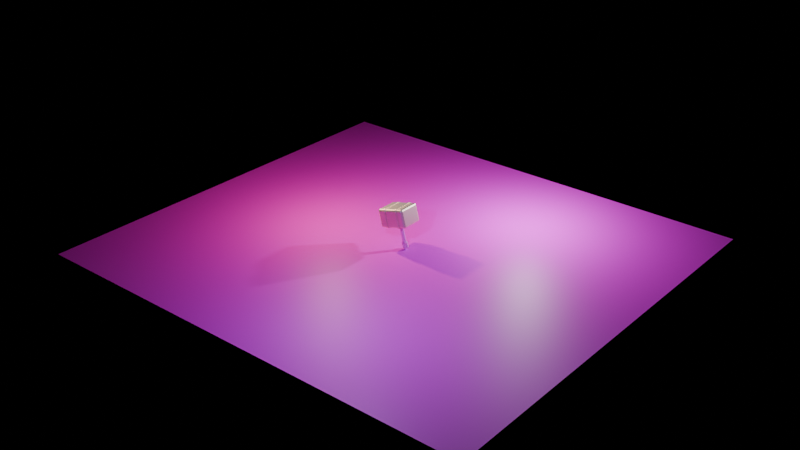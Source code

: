# Source: Hammer.blend  (saved by Blender 4.5.91; exported with 4.5.12 LTS)
import bpy
from mathutils import Matrix  # noqa: F401  (used for matrix-valued properties, if any)

bpy.ops.wm.read_factory_settings(use_empty=True)
scene = bpy.context.scene
scene.name = 'Scene'

# ---- collections
col_collection = bpy.data.collections.new('Collection'); scene.collection.children.link(col_collection)

# ---- images (referenced by path relative to the original .blend; pixels are not part of the script)
import os
ASSET_DIR = os.environ.get("B2B_ASSET_DIR", "")  # directory of the original .blend (textures are referenced by path, not embedded)
HERE = os.path.dirname(os.path.abspath(__file__))  # packed textures are extracted next to this script under _unpacked/

def load_image(name, relpath, width, height, colorspace="sRGB"):
    """Load a texture the original file referenced (path relative to the .blend, or extracted next to this script)."""
    p = next((c for c in (os.path.join(HERE, relpath), os.path.join(ASSET_DIR, relpath)) if relpath and os.path.exists(c)), "")
    if p:
        img = bpy.data.images.load(p, check_existing=True)
        img.name = name
    else:  # same state as the original file: an image datablock whose file is absent (Cycles renders it pink)
        img = bpy.data.images.new(name, width, height)
        img.source = "FILE"
        img.filepath = "//" + (relpath or name)
    img.colorspace_settings.name = colorspace
    return img
img_coarse_loose_fabric_ao_png = load_image('coarse-loose-fabric_ao.png', 'coarse-loose-fabric_ao.png', 1024, 1024, 'sRGB')

# ---- materials (node trees are filled in below, after node groups)
mat_hammer = bpy.data.materials.new('hammer')
mat_hammer.alpha_threshold = 0.0
mat_hammer.roughness = 0.5
mat_hammer.line_color = (0.0, 0.0, 0.0, 1.0)
mat_handle = bpy.data.materials.new('handle')
mat_material = bpy.data.materials.new('Material')

# ---- material node trees
mat_hammer.use_nodes = True; mat_hammer.node_tree.nodes.clear()
_N = mat_hammer.node_tree.nodes; _L = mat_hammer.node_tree.links
n0 = _N.new('ShaderNodeOutputMaterial'); n0.name = 'Material Output'; n0.location = (418, -104)
n1 = _N.new('ShaderNodeBsdfPrincipled'); n1.name = 'Principled BSDF'; n1.location = (-29, -60)
n1.subsurface_method = 'BURLEY'
n1.inputs[1].default_value = 0.6317
n1.inputs[2].default_value = 0.4864
n1.inputs[3].default_value = 11.6
n1.inputs[7].default_value = 0.4591
n1.inputs[9].default_value = (75.0, 0.2, 0.1)
n1.inputs[13].default_value = 0.4444
n1.inputs[14].default_value = (1.0, 0.5319, 0.111, 1.0)
n1.inputs[20].default_value = 0.08
n1.inputs[24].default_value = 0.3227
n1.inputs[25].default_value = 0.3545
n2 = _N.new('ShaderNodeTexImage'); n2.name = 'Image Texture'; n2.location = (-402, -148)
n2.projection = 'BOX'
n2.projection_blend = 0.2273
_L.new(n1.outputs[0], n0.inputs[0])
n0.is_active_output = True
mat_handle.use_nodes = True; mat_handle.node_tree.nodes.clear()
_N = mat_handle.node_tree.nodes; _L = mat_handle.node_tree.links
n0 = _N.new('ShaderNodeOutputMaterial'); n0.name = 'Material Output'; n0.location = (510, 127)
n1 = _N.new('ShaderNodeBsdfPrincipled'); n1.name = 'Principled BSDF'; n1.location = (191, 102)
n1.inputs[3].default_value = 4.7
n1.inputs[22].default_value = (0.8667, 0.03882, 0.007221, 0.7944)
n2 = _N.new('ShaderNodeTexImage'); n2.name = 'Image Texture'; n2.location = (-260, 97)
_L.new(n1.outputs[0], n0.inputs[0])
_L.new(n2.outputs[0], n1.inputs[0])
n0.is_active_output = True
mat_material.use_nodes = True; mat_material.node_tree.nodes.clear()
_N = mat_material.node_tree.nodes; _L = mat_material.node_tree.links
n0 = _N.new('ShaderNodeBsdfPrincipled'); n0.name = 'Principled BSDF'; n0.location = (-200, 100)
n1 = _N.new('ShaderNodeOutputMaterial'); n1.name = 'Material Output'; n1.location = (200, 100)
n2 = _N.new('ShaderNodeTexImage'); n2.name = 'Image Texture'; n2.location = (-490, 80)
n2.image = img_coarse_loose_fabric_ao_png
_L.new(n0.outputs[0], n1.inputs[0])
_L.new(n2.outputs[0], n0.inputs[0])
n1.is_active_output = True

# ---- world
world_world = bpy.data.worlds.new('World'); scene.world = world_world
world_world.use_nodes = True; world_world.node_tree.nodes.clear()
_N = world_world.node_tree.nodes; _L = world_world.node_tree.links
n0 = _N.new('ShaderNodeOutputWorld'); n0.name = 'World Output'; n0.location = (200, 100)
n1 = _N.new('ShaderNodeBackground'); n1.name = 'Background'; n1.location = (-200, 100)
n1.inputs[0].default_value = (0.0, 0.0, 0.0, 1.0)
_L.new(n1.outputs[0], n0.inputs[0])
n0.is_active_output = True
world_world.color = (0.05088, 0.05088, 0.05088)
world_world.sun_shadow_jitter_overblur = 0.0

# ---- lights
light_light = bpy.data.lights.new('Light', 'POINT')
light_light.energy = 1000.0
light_light.shadow_soft_size = 0.1
light_light_001 = bpy.data.lights.new('Light.001', 'POINT')
light_light_001.color = (0.4409, 0.3142, 0.7389)
light_light_001.energy = 1000.0
light_light_001.shadow_soft_size = 0.1
light_light_002 = bpy.data.lights.new('Light.002', 'POINT')
light_light_002.color = (0.6845, 0.4888, 0.2814)
light_light_002.energy = 1000.0
light_light_002.shadow_soft_size = 0.1

# ---- meshes
me_cube = bpy.data.meshes.new('Cube')
me_cube.from_pydata([(-0.5366, 0.3355, 0.2673), (-0.4769, 0.3355, 0.3352), (-0.4769, 0.413, 0.2673), (-0.5191, 0.3355, 0.3153), (-0.5114, 0.3803, 0.3065), (-0.4769, 0.3903, 0.3153), (-0.5191, 0.3903, 0.2673), (-0.4769, 0.3355, -0.3352), (-0.5366, 0.3355, -0.2673), (-0.4769, 0.413, -0.2673), (-0.5191, 0.3355, -0.3153), (-0.5114, 0.3803, -0.3065), (-0.5191, 0.3903, -0.2673), (-0.4769, 0.3903, -0.3153), (0.4769, 0.413, 0.2673), (0.4769, 0.3355, 0.3352), (0.5366, 0.3355, 0.2673), (0.4769, 0.3903, 0.3153), (0.5114, 0.3803, 0.3065), (0.5191, 0.3355, 0.3153), (0.5191, 0.3903, 0.2673), (0.4769, 0.413, -0.2673), (0.5366, 0.3355, -0.2673), (0.4769, 0.3355, -0.3352), (0.5191, 0.3903, -0.2673), (0.5114, 0.3803, -0.3065), (0.5191, 0.3355, -0.3153), (0.4769, 0.3903, -0.3153), (-0.5366, -0.3355, 0.2673), (-0.4769, -0.413, 0.2673), (-0.4769, -0.3355, 0.3352), (-0.5191, -0.3903, 0.2673), (-0.5114, -0.3803, 0.3065), (-0.4769, -0.3903, 0.3153), (-0.5191, -0.3355, 0.3153), (-0.4769, -0.413, -0.2673), (-0.5366, -0.3355, -0.2673), (-0.4769, -0.3355, -0.3352), (-0.5191, -0.3903, -0.2673), (-0.5114, -0.3803, -0.3065), (-0.5191, -0.3355, -0.3153), (-0.4769, -0.3903, -0.3153), (0.4769, -0.413, 0.2673), (0.5366, -0.3355, 0.2673), (0.4769, -0.3355, 0.3352), (0.5191, -0.3903, 0.2673), (0.5114, -0.3803, 0.3065), (0.5191, -0.3355, 0.3153), (0.4769, -0.3903, 0.3153), (0.4769, -0.3355, -0.3352), (0.5366, -0.3355, -0.2673), (0.4769, -0.413, -0.2673), (0.5191, -0.3355, -0.3153), (0.5114, -0.3803, -0.3065), (0.5191, -0.3903, -0.2673), (0.4769, -0.3903, -0.3153), (-0.2819, -0.3355, -0.3352), (-0.2125, -0.3355, -0.3352), (0.2103, -0.3355, -0.3352), (0.2904, -0.3355, -0.3352), (0.2904, -0.3903, -0.3153), (0.2103, -0.3903, -0.3153), (-0.2125, -0.3903, -0.3153), (-0.2819, -0.3903, -0.3153), (0.2904, -0.413, -0.2673), (0.2103, -0.413, -0.2673), (-0.2125, -0.413, -0.2673), (-0.2819, -0.413, -0.2673), (-0.2819, 0.3355, 0.3352), (-0.2125, 0.3355, 0.3352), (0.2103, 0.3355, 0.3352), (0.2904, 0.3355, 0.3352), (0.2904, 0.3903, 0.3153), (0.2103, 0.3903, 0.3153), (-0.2125, 0.3903, 0.3153), (-0.2819, 0.3903, 0.3153), (0.2904, 0.413, 0.2673), (0.2103, 0.413, 0.2673), (-0.2125, 0.413, 0.2673), (-0.2819, 0.413, 0.2673), (0.2904, -0.3355, 0.3352), (0.2103, -0.3355, 0.3352), (-0.2125, -0.3355, 0.3352), (-0.2819, -0.3355, 0.3352), (-0.2819, -0.3903, 0.3153), (-0.2125, -0.3903, 0.3153), (0.2103, -0.3903, 0.3153), (0.2904, -0.3903, 0.3153), (-0.2819, -0.413, 0.2673), (-0.2125, -0.413, 0.2673), (0.2103, -0.413, 0.2673), (0.2904, -0.413, 0.2673), (0.2904, 0.3355, -0.3352), (0.2103, 0.3355, -0.3352), (-0.2125, 0.3355, -0.3352), (-0.2819, 0.3355, -0.3352), (-0.2819, 0.3903, -0.3153), (-0.2125, 0.3903, -0.3153), (0.2103, 0.3903, -0.3153), (0.2904, 0.3903, -0.3153), (-0.2819, 0.413, -0.2673), (-0.2125, 0.413, -0.2673), (0.2103, 0.413, -0.2673), (0.2904, 0.413, -0.2673), (-0.2819, -0.3392, -0.3515), (-0.2125, -0.3392, -0.3515), (0.2103, -0.3392, -0.3515), (0.2904, -0.3392, -0.3515), (0.2904, -0.4038, -0.3271), (0.2103, -0.4038, -0.3271), (-0.2125, -0.4038, -0.3271), (-0.2819, -0.4038, -0.3271), (0.2904, -0.4317, -0.2706), (0.2103, -0.4317, -0.2706), (-0.2125, -0.4317, -0.2706), (-0.2819, -0.4317, -0.2706), (-0.2819, 0.3392, 0.3515), (-0.2125, 0.3392, 0.3515), (0.2103, 0.3392, 0.3515), (0.2904, 0.3392, 0.3515), (0.2904, 0.4038, 0.3271), (0.2103, 0.4038, 0.3271), (-0.2125, 0.4038, 0.3271), (-0.2819, 0.4038, 0.3271), (0.2904, 0.4317, 0.2706), (0.2103, 0.4317, 0.2706), (-0.2125, 0.4317, 0.2706), (-0.2819, 0.4317, 0.2706), (0.2904, -0.3392, 0.3515), (0.2103, -0.3392, 0.3515), (-0.2125, -0.3392, 0.3515), (-0.2819, -0.3392, 0.3515), (-0.2819, -0.4038, 0.3271), (-0.2125, -0.4038, 0.3271), (0.2103, -0.4038, 0.3271), (0.2904, -0.4038, 0.3271), (-0.2819, -0.4317, 0.2706), (-0.2125, -0.4317, 0.2706), (0.2103, -0.4317, 0.2706), (0.2904, -0.4317, 0.2706), (0.2904, 0.3392, -0.3515), (0.2103, 0.3392, -0.3515), (-0.2125, 0.3392, -0.3515), (-0.2819, 0.3392, -0.3515), (-0.2819, 0.4038, -0.3271), (-0.2125, 0.4038, -0.3271), (0.2103, 0.4038, -0.3271), (0.2904, 0.4038, -0.3271), (-0.2819, 0.4317, -0.2706), (-0.2125, 0.4317, -0.2706), (0.2103, 0.4317, -0.2706), (0.2904, 0.4317, -0.2706), (-0.4769, 0.413, 0.1604), (-0.4769, 0.413, 0.05346), (-0.4769, 0.413, -0.05346), (-0.4769, 0.413, -0.1604), (-0.5191, 0.3903, -0.1604), (-0.5191, 0.3903, -0.05346), (-0.5191, 0.3903, 0.05346), (-0.5191, 0.3903, 0.1604), (-0.5366, 0.3355, -0.1604), (-0.5366, 0.3355, -0.05346), (-0.5366, 0.3355, 0.05346), (-0.5366, 0.3355, 0.1604), (0.5366, -0.3355, -0.1604), (0.5366, -0.3355, -0.05346), (0.5366, -0.3355, 0.05346), (0.5366, -0.3355, 0.1604), (0.5191, -0.3903, 0.1604), (0.5191, -0.3903, 0.05346), (0.5191, -0.3903, -0.05346), (0.5191, -0.3903, -0.1604), (0.4769, -0.413, 0.1604), (0.4769, -0.413, 0.05346), (0.4769, -0.413, -0.05346), (0.4769, -0.413, -0.1604), (0.5366, 0.3355, 0.1604), (0.5366, 0.3355, 0.05346), (0.5366, 0.3355, -0.05346), (0.5366, 0.3355, -0.1604), (0.5191, 0.3903, -0.1604), (0.5191, 0.3903, -0.05346), (0.5191, 0.3903, 0.05346), (0.5191, 0.3903, 0.1604), (0.4769, 0.413, -0.1604), (0.4769, 0.413, -0.05346), (0.4769, 0.413, 0.05346), (0.4769, 0.413, 0.1604), (-0.5366, -0.3355, 0.1604), (-0.5366, -0.3355, 0.05346), (-0.5366, -0.3355, -0.05346), (-0.5366, -0.3355, -0.1604), (-0.5191, -0.3903, -0.1604), (-0.5191, -0.3903, -0.05346), (-0.5191, -0.3903, 0.05346), (-0.5191, -0.3903, 0.1604), (-0.4769, -0.413, -0.1604), (-0.4769, -0.413, -0.05346), (-0.4769, -0.413, 0.05346), (-0.4769, -0.413, 0.1604), (0.2904, -0.413, 0.1604), (0.2904, -0.413, 0.05346), (0.2904, -0.413, -0.05346), (0.2904, -0.413, -0.1604), (0.2103, -0.413, 0.1604), (0.2103, -0.413, 0.05346), (0.2103, -0.413, -0.05346), (0.2103, -0.413, -0.1604), (-0.2125, -0.413, 0.1604), (-0.2125, -0.413, 0.05346), (-0.2125, -0.413, -0.05346), (-0.2125, -0.413, -0.1604), (-0.2819, -0.413, 0.1604), (-0.2819, -0.413, 0.05346), (-0.2819, -0.413, -0.05346), (-0.2819, -0.413, -0.1604), (-0.2819, 0.413, 0.1604), (-0.2819, 0.413, 0.05346), (-0.2819, 0.413, -0.05346), (-0.2819, 0.413, -0.1604), (-0.2125, 0.413, 0.1604), (-0.2125, 0.413, 0.05346), (-0.2125, 0.413, -0.05346), (-0.2125, 0.413, -0.1604), (0.2103, 0.413, 0.1604), (0.2103, 0.413, 0.05346), (0.2103, 0.413, -0.05346), (0.2103, 0.413, -0.1604), (0.2904, 0.413, 0.1604), (0.2904, 0.413, 0.05346), (0.2904, 0.413, -0.05346), (0.2904, 0.413, -0.1604), (0.2904, -0.4317, 0.1623), (0.2904, -0.4317, 0.05411), (0.2904, -0.4317, -0.05411), (0.2904, -0.4317, -0.1623), (0.2103, -0.4317, 0.1623), (0.2103, -0.4317, 0.05411), (0.2103, -0.4317, -0.05411), (0.2103, -0.4317, -0.1623), (-0.2125, -0.4317, 0.1623), (-0.2125, -0.4317, 0.05411), (-0.2125, -0.4317, -0.05411), (-0.2125, -0.4317, -0.1623), (-0.2819, -0.4317, 0.1623), (-0.2819, -0.4317, 0.05411), (-0.2819, -0.4317, -0.05411), (-0.2819, -0.4317, -0.1623), (-0.2819, 0.4317, 0.1623), (-0.2819, 0.4317, 0.05411), (-0.2819, 0.4317, -0.05411), (-0.2819, 0.4317, -0.1623), (-0.2125, 0.4317, 0.1623), (-0.2125, 0.4317, 0.05411), (-0.2125, 0.4317, -0.05411), (-0.2125, 0.4317, -0.1623), (0.2103, 0.4317, 0.1623), (0.2103, 0.4317, 0.05411), (0.2103, 0.4317, -0.05411), (0.2103, 0.4317, -0.1623), (0.2904, 0.4317, 0.1623), (0.2904, 0.4317, 0.05411), (0.2904, 0.4317, -0.05411), (0.2904, 0.4317, -0.1623), (-0.01318, 0.05987, -0.3352)], [], [(0, 3, 4, 6), (1, 5, 4, 3), (2, 6, 4, 5), (7, 10, 11, 13), (8, 12, 11, 10), (9, 13, 11, 12), (14, 17, 18, 20), (15, 19, 18, 17), (16, 20, 18, 19), (21, 24, 25, 27), (22, 26, 25, 24), (23, 27, 25, 26), (28, 31, 32, 34), (29, 33, 32, 31), (30, 34, 32, 33), (35, 38, 39, 41), (36, 40, 39, 38), (37, 41, 39, 40), (42, 45, 46, 48), (43, 47, 46, 45), (44, 48, 46, 47), (49, 52, 53, 55), (50, 54, 53, 52), (51, 55, 53, 54), (59, 49, 55, 60), (60, 55, 51, 64), (155, 9, 12, 156), (156, 12, 8, 160), (167, 43, 45, 168), (168, 45, 42, 172), (179, 22, 24, 180), (180, 24, 21, 184), (191, 36, 38, 192), (192, 38, 35, 196), (7, 37, 40, 10), (10, 40, 36, 8), (71, 15, 17, 72), (72, 17, 14, 76), (15, 44, 47, 19), (19, 47, 43, 16), (83, 30, 33, 84), (84, 33, 29, 88), (49, 23, 26, 52), (52, 26, 22, 50), (95, 7, 13, 96), (96, 13, 9, 100), (30, 1, 3, 34), (228, 76, 14, 187), (34, 3, 0, 28), (188, 28, 0, 163), (71, 80, 44, 15), (212, 88, 29, 199), (172, 42, 91, 200), (87, 80, 128, 135), (207, 65, 113, 239), (59, 92, 23, 49), (62, 66, 114, 110), (176, 16, 43, 167), (224, 77, 125, 256), (84, 88, 136, 132), (37, 7, 95, 56), (200, 91, 139, 232), (152, 2, 79, 216), (67, 63, 111, 115), (82, 81, 70, 69), (223, 101, 149, 255), (27, 99, 103, 21), (89, 85, 133, 137), (220, 78, 77, 224), (71, 72, 120, 119), (23, 92, 99, 27), (216, 79, 127, 248), (98, 97, 101, 102), (86, 90, 138, 134), (48, 87, 91, 42), (73, 70, 118, 121), (93, 94, 97, 98), (44, 80, 87, 48), (91, 87, 135, 139), (189, 188, 163, 162), (69, 74, 122, 117), (5, 75, 79, 2), (1, 30, 83, 68), (81, 82, 85, 86), (95, 96, 144, 143), (1, 68, 75, 5), (75, 68, 116, 123), (74, 73, 77, 78), (80, 71, 119, 128), (41, 63, 67, 35), (97, 94, 142, 145), (69, 70, 73, 74), (72, 76, 124, 120), (37, 56, 63, 41), (70, 81, 129, 118), (62, 61, 65, 66), (93, 98, 146, 141), (232, 139, 138, 236), (240, 137, 136, 244), (82, 69, 117, 130), (68, 83, 131, 116), (104, 143, 142, 105), (106, 141, 140, 107), (248, 127, 126, 252), (256, 125, 124, 260), (147, 146, 150, 151), (145, 144, 148, 149), (140, 141, 146, 147), (142, 143, 144, 145), (135, 134, 138, 139), (133, 132, 136, 137), (128, 129, 134, 135), (130, 131, 132, 133), (123, 122, 126, 127), (121, 120, 124, 125), (116, 117, 122, 123), (118, 119, 120, 121), (111, 110, 114, 115), (109, 108, 112, 113), (104, 105, 110, 111), (106, 107, 108, 109), (231, 103, 151, 263), (65, 61, 109, 113), (208, 89, 137, 240), (81, 86, 134, 129), (103, 99, 147, 151), (60, 64, 112, 108), (215, 67, 115, 247), (85, 82, 130, 133), (98, 102, 150, 146), (63, 56, 104, 111), (116, 131, 130, 117), (83, 84, 132, 131), (101, 97, 145, 149), (57, 62, 110, 105), (118, 129, 128, 119), (79, 75, 123, 127), (96, 100, 148, 144), (61, 58, 106, 109), (56, 95, 143, 104), (74, 78, 126, 122), (99, 92, 140, 147), (59, 60, 108, 107), (94, 57, 105, 142), (77, 73, 121, 125), (88, 212, 244, 136), (212, 213, 245, 244), (213, 214, 246, 245), (214, 215, 247, 246), (66, 211, 243, 114), (211, 210, 242, 243), (210, 209, 241, 242), (209, 208, 240, 241), (76, 228, 260, 124), (228, 229, 261, 260), (229, 230, 262, 261), (230, 231, 263, 262), (150, 259, 263, 151), (259, 258, 262, 263), (258, 257, 261, 262), (257, 256, 260, 261), (148, 251, 255, 149), (251, 250, 254, 255), (250, 249, 253, 254), (249, 248, 252, 253), (114, 243, 247, 115), (243, 242, 246, 247), (242, 241, 245, 246), (241, 240, 244, 245), (112, 235, 239, 113), (235, 234, 238, 239), (234, 233, 237, 238), (233, 232, 236, 237), (100, 219, 251, 148), (219, 218, 250, 251), (218, 217, 249, 250), (217, 216, 248, 249), (78, 220, 252, 126), (220, 221, 253, 252), (221, 222, 254, 253), (222, 223, 255, 254), (57, 58, 61, 62), (101, 223, 227, 102), (223, 222, 226, 227), (222, 221, 225, 226), (9, 155, 219, 100), (155, 154, 218, 219), (154, 153, 217, 218), (153, 152, 216, 217), (64, 203, 235, 112), (203, 202, 234, 235), (202, 201, 233, 234), (201, 200, 232, 233), (102, 227, 259, 150), (227, 226, 258, 259), (226, 225, 257, 258), (225, 224, 256, 257), (90, 204, 236, 138), (204, 205, 237, 236), (205, 206, 238, 237), (206, 207, 239, 238), (221, 220, 224, 225), (65, 207, 211, 66), (207, 206, 210, 211), (206, 205, 209, 210), (51, 175, 203, 64), (175, 174, 202, 203), (174, 173, 201, 202), (173, 172, 200, 201), (67, 215, 196, 35), (215, 214, 197, 196), (214, 213, 198, 197), (213, 212, 199, 198), (58, 93, 141, 106), (92, 59, 107, 140), (22, 179, 164, 50), (179, 178, 165, 164), (103, 231, 184, 21), (231, 230, 185, 184), (230, 229, 186, 185), (229, 228, 187, 186), (178, 177, 166, 165), (177, 176, 167, 166), (36, 191, 160, 8), (191, 190, 161, 160), (31, 195, 199, 29), (195, 194, 198, 199), (194, 193, 197, 198), (193, 192, 196, 197), (28, 188, 195, 31), (188, 189, 194, 195), (189, 190, 193, 194), (190, 191, 192, 193), (20, 183, 187, 14), (183, 182, 186, 187), (182, 181, 185, 186), (181, 180, 184, 185), (16, 176, 183, 20), (176, 177, 182, 183), (177, 178, 181, 182), (178, 179, 180, 181), (54, 171, 175, 51), (171, 170, 174, 175), (170, 169, 173, 174), (169, 168, 172, 173), (50, 164, 171, 54), (164, 165, 170, 171), (165, 166, 169, 170), (166, 167, 168, 169), (6, 159, 163, 0), (159, 158, 162, 163), (158, 157, 161, 162), (157, 156, 160, 161), (2, 152, 159, 6), (152, 153, 158, 159), (153, 154, 157, 158), (154, 155, 156, 157), (190, 189, 162, 161), (94, 93, 58, 57), (204, 90, 89, 208), (86, 85, 89, 90), (205, 204, 208, 209)])
_uv = me_cube.uv_layers.new(name='UVMap')
_uv.uv.foreach_set('vector', [0.3772, 0.1936, 0.3585, 0.193, 0.3597, 0.1765, 0.3762, 0.175, 0.3391, 0.1913, 0.3431, 0.1707, 0.3597, 0.1765, 0.3585, 0.193, 0.3741, 0.1561, 0.3762, 0.175, 0.3597, 0.1765, 0.3539, 0.1601, 0.6109, 0.1946, 0.5917, 0.196, 0.5908, 0.1796, 0.6074, 0.1743, 0.5729, 0.1962, 0.5743, 0.1777, 0.5908, 0.1796, 0.5917, 0.196, 0.5768, 0.1587, 0.5971, 0.1632, 0.5908, 0.1796, 0.5743, 0.1777, 0.8614, 0.6174, 0.8818, 0.6218, 0.8755, 0.6383, 0.8589, 0.6365, 0.8959, 0.6534, 0.8765, 0.6549, 0.8755, 0.6383, 0.8923, 0.6329, 0.8576, 0.6551, 0.8589, 0.6365, 0.8755, 0.6383, 0.8765, 0.6549, 0.6581, 0.6162, 0.6604, 0.6351, 0.644, 0.6368, 0.638, 0.6204, 0.6616, 0.6537, 0.6429, 0.6533, 0.644, 0.6368, 0.6604, 0.6351, 0.6235, 0.6517, 0.6273, 0.6311, 0.644, 0.6368, 0.6429, 0.6533, 0.3746, 0.4038, 0.3732, 0.4223, 0.3567, 0.4204, 0.3558, 0.404, 0.3706, 0.4412, 0.3504, 0.4368, 0.3567, 0.4204, 0.3732, 0.4223, 0.3367, 0.4054, 0.3558, 0.404, 0.3567, 0.4204, 0.3402, 0.4257, 0.5734, 0.4442, 0.5713, 0.4252, 0.5878, 0.4237, 0.5937, 0.4402, 0.5703, 0.4066, 0.589, 0.4071, 0.5878, 0.4237, 0.5713, 0.4252, 0.6085, 0.4088, 0.6046, 0.4295, 0.5878, 0.4237, 0.589, 0.4071, 0.8597, 0.9031, 0.8574, 0.8841, 0.8739, 0.8825, 0.8799, 0.8989, 0.8563, 0.8656, 0.875, 0.866, 0.8739, 0.8825, 0.8574, 0.8841, 0.8943, 0.8676, 0.8905, 0.8881, 0.8739, 0.8825, 0.875, 0.866, 0.6225, 0.8659, 0.6416, 0.8644, 0.6427, 0.8808, 0.6261, 0.8862, 0.6604, 0.864, 0.6592, 0.8826, 0.6427, 0.8808, 0.6416, 0.8644, 0.6567, 0.9016, 0.6364, 0.8971, 0.6427, 0.8808, 0.6592, 0.8826, 0.5416, 0.8731, 0.6225, 0.8659, 0.6261, 0.8862, 0.5433, 0.8934, 0.6262, 0.9818, 0.6364, 0.8971, 0.6567, 0.9016, 0.6469, 0.9843, 0.5367, 0.1551, 0.5768, 0.1587, 0.5743, 0.1777, 0.5355, 0.1748, 0.5355, 0.1748, 0.5743, 0.1777, 0.5729, 0.1962, 0.5345, 0.1941, 0.8176, 0.8668, 0.8563, 0.8656, 0.8574, 0.8841, 0.8183, 0.886, 0.8183, 0.886, 0.8574, 0.8841, 0.8597, 0.9031, 0.8192, 0.9057, 0.7003, 0.6524, 0.6616, 0.6537, 0.6604, 0.6351, 0.6995, 0.6331, 0.6995, 0.6331, 0.6604, 0.6351, 0.6581, 0.6162, 0.6986, 0.6134, 0.5316, 0.4075, 0.5703, 0.4066, 0.5713, 0.4252, 0.5321, 0.4268, 0.5321, 0.4268, 0.5713, 0.4252, 0.5734, 0.4442, 0.5329, 0.4465, 0.6109, 0.1946, 0.6085, 0.4088, 0.589, 0.4071, 0.5917, 0.196, 0.5917, 0.196, 0.589, 0.4071, 0.5703, 0.4066, 0.5729, 0.1962, 0.9772, 0.6467, 0.8959, 0.6534, 0.8923, 0.6329, 0.9756, 0.6263, 0.8912, 0.5361, 0.8818, 0.6218, 0.8614, 0.6174, 0.8702, 0.5338, 0.8959, 0.6534, 0.8943, 0.8676, 0.875, 0.866, 0.8765, 0.6549, 0.8765, 0.6549, 0.875, 0.866, 0.8563, 0.8656, 0.8576, 0.6551, 0.2515, 0.4122, 0.3367, 0.4054, 0.3402, 0.4257, 0.2531, 0.433, 0.3403, 0.5258, 0.3504, 0.4368, 0.3706, 0.4412, 0.3611, 0.5281, 0.6225, 0.8659, 0.6235, 0.6517, 0.6429, 0.6533, 0.6416, 0.8644, 0.6416, 0.8644, 0.6429, 0.6533, 0.6616, 0.6537, 0.6604, 0.864, 0.6957, 0.1878, 0.6109, 0.1946, 0.6074, 0.1743, 0.6941, 0.1675, 0.6072, 0.07385, 0.5971, 0.1632, 0.5768, 0.1587, 0.5862, 0.0715, 0.3367, 0.4054, 0.3391, 0.1913, 0.3585, 0.193, 0.3558, 0.404, 0.8263, 0.5303, 0.8702, 0.5338, 0.8614, 0.6174, 0.8212, 0.6141, 0.3558, 0.404, 0.3585, 0.193, 0.3772, 0.1936, 0.3746, 0.4038, 0.413, 0.406, 0.3746, 0.4038, 0.3772, 0.1936, 0.4158, 0.1926, 0.9772, 0.6467, 0.9772, 0.8752, 0.8943, 0.8676, 0.8959, 0.6534, 0.4048, 0.5319, 0.3611, 0.5281, 0.3706, 0.4412, 0.4107, 0.4448, 0.8192, 0.9057, 0.8597, 0.9031, 0.8677, 0.9861, 0.8234, 0.9894, 0.04673, 0.2766, 0.04696, 0.2916, 0.04226, 0.2927, 0.04226, 0.2749, 0.01125, 0.1325, 0.01125, 0.1016, 0.01596, 0.1006, 0.01596, 0.1319, 0.5416, 0.8731, 0.5397, 0.6445, 0.6235, 0.6517, 0.6225, 0.8659, 0.793, 0.04145, 0.778, 0.04168, 0.777, 0.03698, 0.7948, 0.03698, 0.8191, 0.6531, 0.8576, 0.6551, 0.8563, 0.8656, 0.8176, 0.8668, 0.01125, 0.5317, 0.01125, 0.5008, 0.01596, 0.4999, 0.01596, 0.5312, 0.6045, 0.009739, 0.6195, 0.009508, 0.6205, 0.01421, 0.6027, 0.01421, 0.6085, 0.4088, 0.6109, 0.1946, 0.6957, 0.1878, 0.6956, 0.4169, 0.04698, 0.2252, 0.04698, 0.2561, 0.04226, 0.2571, 0.04226, 0.2258, 0.4145, 0.1537, 0.3741, 0.1561, 0.3666, 0.06928, 0.4108, 0.0664, 0.778, 0.009508, 0.793, 0.009739, 0.7948, 0.01421, 0.777, 0.01421, 0.2304, 0.727, 0.0612, 0.727, 0.0612, 0.52, 0.2304, 0.52, 0.2531, 0.0417, 0.2222, 0.0417, 0.2213, 0.03698, 0.2526, 0.03698, 0.638, 0.6204, 0.6288, 0.5353, 0.65, 0.5331, 0.6581, 0.6162, 0.6195, 0.04168, 0.6045, 0.04145, 0.6027, 0.03698, 0.6205, 0.03698, 0.2304, 0.4457, 0.2304, 0.4834, 0.0612, 0.4834, 0.0612, 0.4457, 0.04696, 0.4653, 0.04673, 0.4803, 0.04226, 0.4821, 0.04226, 0.4643, 0.6235, 0.6517, 0.5397, 0.6445, 0.5416, 0.6231, 0.6273, 0.6311, 0.3459, 0.009493, 0.3768, 0.009493, 0.3777, 0.01421, 0.3464, 0.01421, 0.0612, 0.2767, 0.2304, 0.2767, 0.2304, 0.295, 0.0612, 0.295, 0.01149, 0.2731, 0.01126, 0.2581, 0.01596, 0.2571, 0.01596, 0.2749, 0.8799, 0.8989, 0.889, 0.984, 0.8677, 0.9861, 0.8597, 0.9031, 0.01149, 0.4803, 0.01126, 0.4653, 0.01596, 0.4643, 0.01596, 0.4821, 0.0612, 0.2584, 0.2304, 0.2584, 0.2304, 0.2767, 0.0612, 0.2767, 0.8943, 0.8676, 0.9772, 0.8752, 0.9753, 0.8959, 0.8905, 0.8881, 0.04696, 0.2581, 0.04673, 0.2731, 0.04226, 0.2749, 0.04226, 0.2571, 0.4524, 0.4075, 0.413, 0.406, 0.4158, 0.1926, 0.4553, 0.1921, 0.4123, 0.04168, 0.3973, 0.04145, 0.3955, 0.03698, 0.4133, 0.03698, 0.3539, 0.1601, 0.3454, 0.07117, 0.3666, 0.06928, 0.3741, 0.1561, 0.3391, 0.1913, 0.3367, 0.4054, 0.2515, 0.4122, 0.2515, 0.1831, 0.0612, 0.727, 0.2304, 0.727, 0.2304, 0.7453, 0.0612, 0.7453, 0.1867, 0.009508, 0.2017, 0.009739, 0.2035, 0.01421, 0.1857, 0.01421, 0.3391, 0.1913, 0.2515, 0.1831, 0.2535, 0.1617, 0.3431, 0.1707, 0.3973, 0.009739, 0.4123, 0.009508, 0.4133, 0.01421, 0.3955, 0.01421, 0.2304, 0.5017, 0.0612, 0.5017, 0.0612, 0.4834, 0.2304, 0.4834, 0.04698, 0.2936, 0.04698, 0.4634, 0.04226, 0.4643, 0.04226, 0.2927, 0.5937, 0.4402, 0.602, 0.5296, 0.5807, 0.5314, 0.5734, 0.4442, 0.2017, 0.04145, 0.1867, 0.04168, 0.1857, 0.03698, 0.2035, 0.03698, 0.2304, 0.52, 0.0612, 0.52, 0.0612, 0.5017, 0.2304, 0.5017, 0.04673, 0.4839, 0.04696, 0.4989, 0.04226, 0.4999, 0.04226, 0.4821, 0.6085, 0.4088, 0.6956, 0.4169, 0.6937, 0.4378, 0.6046, 0.4295, 0.01125, 0.4634, 0.01125, 0.2936, 0.01596, 0.2927, 0.01596, 0.4643, 0.2304, 0.9703, 0.0612, 0.9703, 0.0612, 0.952, 0.2304, 0.952, 0.01126, 0.6909, 0.01149, 0.6759, 0.01596, 0.6741, 0.01596, 0.6919, 0.04226, 0.2258, 0.04226, 0.2571, 0.01596, 0.2571, 0.01596, 0.2258, 0.6518, 0.03698, 0.6205, 0.03698, 0.6205, 0.01421, 0.6518, 0.01421, 0.584, 0.0417, 0.4143, 0.0417, 0.4133, 0.03698, 0.585, 0.03698, 0.4143, 0.009493, 0.584, 0.009493, 0.585, 0.01421, 0.4133, 0.01421, 0.01406, 0.01421, 0.1857, 0.01421, 0.1857, 0.03698, 0.01406, 0.03698, 0.01596, 0.8636, 0.01596, 0.6919, 0.04226, 0.6919, 0.04226, 0.8636, 0.3464, 0.01421, 0.3777, 0.01421, 0.3777, 0.03698, 0.3464, 0.03698, 0.01596, 0.5312, 0.01596, 0.4999, 0.04226, 0.4999, 0.04226, 0.5312, 0.04226, 0.6741, 0.01596, 0.6741, 0.01596, 0.6563, 0.04226, 0.6563, 0.2035, 0.03698, 0.2035, 0.01421, 0.2213, 0.01421, 0.2213, 0.03698, 0.04226, 0.6919, 0.01596, 0.6919, 0.01596, 0.6741, 0.04226, 0.6741, 0.1857, 0.03698, 0.1857, 0.01421, 0.2035, 0.01421, 0.2035, 0.03698, 0.04226, 0.2749, 0.01596, 0.2749, 0.01596, 0.2571, 0.04226, 0.2571, 0.6027, 0.03698, 0.6027, 0.01421, 0.6205, 0.01421, 0.6205, 0.03698, 0.04226, 0.2927, 0.01596, 0.2927, 0.01596, 0.2749, 0.04226, 0.2749, 0.585, 0.03698, 0.585, 0.01421, 0.6027, 0.01421, 0.6027, 0.03698, 0.3955, 0.01421, 0.3955, 0.03698, 0.3777, 0.03698, 0.3777, 0.01421, 0.01596, 0.4821, 0.04226, 0.4821, 0.04226, 0.4999, 0.01596, 0.4999, 0.4133, 0.01421, 0.4133, 0.03698, 0.3955, 0.03698, 0.3955, 0.01421, 0.01596, 0.4643, 0.04226, 0.4643, 0.04226, 0.4821, 0.01596, 0.4821, 0.7948, 0.01421, 0.7948, 0.03698, 0.777, 0.03698, 0.777, 0.01421, 0.01596, 0.08284, 0.04226, 0.08284, 0.04226, 0.1006, 0.01596, 0.1006, 0.8126, 0.01421, 0.8126, 0.03698, 0.7948, 0.03698, 0.7948, 0.01421, 0.01596, 0.06505, 0.04226, 0.06505, 0.04226, 0.08284, 0.01596, 0.08284, 0.04698, 0.6245, 0.04698, 0.6554, 0.04226, 0.6563, 0.04226, 0.625, 0.01126, 0.09962, 0.01149, 0.08461, 0.01596, 0.08284, 0.01596, 0.1006, 0.6524, 0.0417, 0.6215, 0.0417, 0.6205, 0.03698, 0.6518, 0.03698, 0.01126, 0.2916, 0.01149, 0.2766, 0.01596, 0.2749, 0.01596, 0.2927, 0.04696, 0.6573, 0.04673, 0.6723, 0.04226, 0.6741, 0.04226, 0.6563, 0.04673, 0.08461, 0.04696, 0.09962, 0.04226, 0.1006, 0.04226, 0.08284, 0.7451, 0.009493, 0.776, 0.009493, 0.777, 0.01421, 0.7457, 0.01421, 0.601, 0.04145, 0.586, 0.04168, 0.585, 0.03698, 0.6027, 0.03698, 0.01149, 0.6723, 0.01126, 0.6573, 0.01596, 0.6563, 0.01596, 0.6741, 0.7965, 0.009739, 0.8116, 0.009508, 0.8126, 0.01421, 0.7948, 0.01421, 0.4133, 0.01421, 0.585, 0.01421, 0.585, 0.03698, 0.4133, 0.03698, 0.586, 0.009508, 0.601, 0.009739, 0.6027, 0.01421, 0.585, 0.01421, 0.2203, 0.04168, 0.2053, 0.04145, 0.2035, 0.03698, 0.2213, 0.03698, 0.8116, 0.04168, 0.7965, 0.04145, 0.7948, 0.03698, 0.8126, 0.03698, 0.01596, 0.4643, 0.01596, 0.2927, 0.04226, 0.2927, 0.04226, 0.4643, 0.3787, 0.009508, 0.3938, 0.009739, 0.3955, 0.01421, 0.3777, 0.01421, 0.2053, 0.009739, 0.2203, 0.009508, 0.2213, 0.01421, 0.2035, 0.01421, 0.01149, 0.08107, 0.01126, 0.06606, 0.01596, 0.06505, 0.01596, 0.08284, 0.015, 0.009493, 0.1848, 0.009493, 0.1857, 0.01421, 0.01406, 0.01421, 0.3938, 0.04145, 0.3787, 0.04168, 0.3777, 0.03698, 0.3955, 0.03698, 0.04673, 0.6759, 0.04696, 0.6909, 0.04226, 0.6919, 0.04226, 0.6741, 0.04696, 0.06606, 0.04673, 0.08107, 0.04226, 0.08284, 0.04226, 0.06505, 0.1848, 0.0417, 0.015, 0.0417, 0.01406, 0.03698, 0.1857, 0.03698, 0.01126, 0.4989, 0.01149, 0.4839, 0.01596, 0.4821, 0.01596, 0.4999, 0.6215, 0.009493, 0.6524, 0.009493, 0.6518, 0.01421, 0.6205, 0.01421, 0.6524, 0.009493, 0.6833, 0.009493, 0.6831, 0.01421, 0.6518, 0.01421, 0.6833, 0.009493, 0.7142, 0.009493, 0.7144, 0.01421, 0.6831, 0.01421, 0.7142, 0.009493, 0.7451, 0.009493, 0.7457, 0.01421, 0.7144, 0.01421, 0.776, 0.0417, 0.7451, 0.0417, 0.7457, 0.03698, 0.777, 0.03698, 0.7451, 0.0417, 0.7142, 0.0417, 0.7144, 0.03698, 0.7457, 0.03698, 0.7142, 0.0417, 0.6833, 0.0417, 0.6831, 0.03698, 0.7144, 0.03698, 0.6833, 0.0417, 0.6524, 0.0417, 0.6518, 0.03698, 0.6831, 0.03698, 0.04698, 0.5008, 0.04698, 0.5317, 0.04226, 0.5312, 0.04226, 0.4999, 0.04698, 0.5317, 0.04698, 0.5626, 0.04226, 0.5625, 0.04226, 0.5312, 0.04698, 0.5626, 0.04698, 0.5936, 0.04226, 0.5937, 0.04226, 0.5625, 0.04698, 0.5936, 0.04698, 0.6245, 0.04226, 0.625, 0.04226, 0.5937, 0.01596, 0.6563, 0.01596, 0.625, 0.04226, 0.625, 0.04226, 0.6563, 0.01596, 0.625, 0.01596, 0.5937, 0.04226, 0.5937, 0.04226, 0.625, 0.01596, 0.5937, 0.01596, 0.5625, 0.04226, 0.5625, 0.04226, 0.5937, 0.01596, 0.5625, 0.01596, 0.5312, 0.04226, 0.5312, 0.04226, 0.5625, 0.2213, 0.01421, 0.2526, 0.01421, 0.2526, 0.03698, 0.2213, 0.03698, 0.2526, 0.01421, 0.2839, 0.01421, 0.2839, 0.03698, 0.2526, 0.03698, 0.2839, 0.01421, 0.3152, 0.01421, 0.3152, 0.03698, 0.2839, 0.03698, 0.3152, 0.01421, 0.3464, 0.01421, 0.3464, 0.03698, 0.3152, 0.03698, 0.777, 0.03698, 0.7457, 0.03698, 0.7457, 0.01421, 0.777, 0.01421, 0.7457, 0.03698, 0.7144, 0.03698, 0.7144, 0.01421, 0.7457, 0.01421, 0.7144, 0.03698, 0.6831, 0.03698, 0.6831, 0.01421, 0.7144, 0.01421, 0.6831, 0.03698, 0.6518, 0.03698, 0.6518, 0.01421, 0.6831, 0.01421, 0.04226, 0.1006, 0.04226, 0.1319, 0.01596, 0.1319, 0.01596, 0.1006, 0.04226, 0.1319, 0.04226, 0.1632, 0.01596, 0.1632, 0.01596, 0.1319, 0.04226, 0.1632, 0.04226, 0.1945, 0.01596, 0.1945, 0.01596, 0.1632, 0.04226, 0.1945, 0.04226, 0.2258, 0.01596, 0.2258, 0.01596, 0.1945, 0.2222, 0.009493, 0.2531, 0.009493, 0.2526, 0.01421, 0.2213, 0.01421, 0.2531, 0.009493, 0.2841, 0.009493, 0.2839, 0.01421, 0.2526, 0.01421, 0.2841, 0.009493, 0.315, 0.009493, 0.3152, 0.01421, 0.2839, 0.01421, 0.315, 0.009493, 0.3459, 0.009493, 0.3464, 0.01421, 0.3152, 0.01421, 0.3768, 0.0417, 0.3459, 0.0417, 0.3464, 0.03698, 0.3777, 0.03698, 0.3459, 0.0417, 0.315, 0.0417, 0.3152, 0.03698, 0.3464, 0.03698, 0.315, 0.0417, 0.2841, 0.0417, 0.2839, 0.03698, 0.3152, 0.03698, 0.2841, 0.0417, 0.2531, 0.0417, 0.2526, 0.03698, 0.2839, 0.03698, 0.2304, 0.9886, 0.0612, 0.9886, 0.0612, 0.9703, 0.2304, 0.9703, 0.2304, 0.295, 0.2304, 0.3327, 0.0612, 0.3327, 0.0612, 0.295, 0.2304, 0.3327, 0.2304, 0.3704, 0.0612, 0.3704, 0.0612, 0.3327, 0.2304, 0.3704, 0.2304, 0.4081, 0.0612, 0.4081, 0.0612, 0.3704, 0.5768, 0.1587, 0.5367, 0.1551, 0.5424, 0.06783, 0.5862, 0.0715, 0.5367, 0.1551, 0.496, 0.1534, 0.4986, 0.06579, 0.5424, 0.06783, 0.496, 0.1534, 0.4552, 0.153, 0.4547, 0.0653, 0.4986, 0.06579, 0.4552, 0.153, 0.4145, 0.1537, 0.4108, 0.0664, 0.4547, 0.0653, 0.04698, 0.1016, 0.04698, 0.1325, 0.04226, 0.1319, 0.04226, 0.1006, 0.04698, 0.1325, 0.04698, 0.1634, 0.04226, 0.1632, 0.04226, 0.1319, 0.04698, 0.1634, 0.04698, 0.1943, 0.04226, 0.1945, 0.04226, 0.1632, 0.04698, 0.1943, 0.04698, 0.2252, 0.04226, 0.2258, 0.04226, 0.1945, 0.01125, 0.6554, 0.01125, 0.6245, 0.01596, 0.625, 0.01596, 0.6563, 0.01125, 0.6245, 0.01125, 0.5936, 0.01596, 0.5937, 0.01596, 0.625, 0.01125, 0.5936, 0.01125, 0.5626, 0.01596, 0.5625, 0.01596, 0.5937, 0.01125, 0.5626, 0.01125, 0.5317, 0.01596, 0.5312, 0.01596, 0.5625, 0.01125, 0.2561, 0.01125, 0.2252, 0.01596, 0.2258, 0.01596, 0.2571, 0.01125, 0.2252, 0.01125, 0.1943, 0.01596, 0.1945, 0.01596, 0.2258, 0.01125, 0.1943, 0.01125, 0.1634, 0.01596, 0.1632, 0.01596, 0.1945, 0.01125, 0.1634, 0.01125, 0.1325, 0.01596, 0.1319, 0.01596, 0.1632, 0.2304, 0.4081, 0.2304, 0.4457, 0.0612, 0.4457, 0.0612, 0.4081, 0.0612, 0.952, 0.0612, 0.9143, 0.2304, 0.9143, 0.2304, 0.952, 0.0612, 0.9143, 0.0612, 0.8766, 0.2304, 0.8766, 0.2304, 0.9143, 0.0612, 0.8766, 0.0612, 0.8389, 0.2304, 0.8389, 0.2304, 0.8766, 0.6567, 0.9016, 0.6968, 0.9048, 0.6912, 0.9888, 0.6469, 0.9843, 0.6968, 0.9048, 0.7375, 0.9064, 0.7354, 0.9907, 0.6912, 0.9888, 0.7375, 0.9064, 0.7784, 0.9067, 0.7794, 0.9909, 0.7354, 0.9907, 0.7784, 0.9067, 0.8192, 0.9057, 0.8234, 0.9894, 0.7794, 0.9909, 0.5807, 0.5314, 0.5362, 0.5342, 0.5329, 0.4465, 0.5734, 0.4442, 0.5362, 0.5342, 0.4922, 0.5346, 0.4921, 0.4472, 0.5329, 0.4465, 0.4922, 0.5346, 0.4485, 0.534, 0.4513, 0.4466, 0.4921, 0.4472, 0.4485, 0.534, 0.4048, 0.5319, 0.4107, 0.4448, 0.4513, 0.4466, 0.01125, 0.8626, 0.01125, 0.6928, 0.01596, 0.6919, 0.01596, 0.8636, 0.04698, 0.6928, 0.04698, 0.8626, 0.04226, 0.8636, 0.04226, 0.6919, 0.6616, 0.6537, 0.7003, 0.6524, 0.6989, 0.866, 0.6604, 0.864, 0.7003, 0.6524, 0.7398, 0.6517, 0.7384, 0.8672, 0.6989, 0.866, 0.65, 0.5331, 0.6943, 0.5298, 0.6986, 0.6134, 0.6581, 0.6162, 0.6943, 0.5298, 0.7383, 0.5283, 0.7395, 0.6124, 0.6986, 0.6134, 0.7383, 0.5283, 0.7823, 0.5285, 0.7803, 0.6126, 0.7395, 0.6124, 0.7823, 0.5285, 0.8263, 0.5303, 0.8212, 0.6141, 0.7803, 0.6126, 0.7398, 0.6517, 0.7796, 0.6518, 0.7781, 0.8675, 0.7384, 0.8672, 0.7796, 0.6518, 0.8191, 0.6531, 0.8176, 0.8668, 0.7781, 0.8675, 0.5703, 0.4066, 0.5316, 0.4075, 0.5345, 0.1941, 0.5729, 0.1962, 0.5316, 0.4075, 0.492, 0.408, 0.495, 0.1926, 0.5345, 0.1941, 0.3732, 0.4223, 0.4119, 0.4252, 0.4107, 0.4448, 0.3706, 0.4412, 0.4119, 0.4252, 0.4519, 0.4269, 0.4513, 0.4466, 0.4107, 0.4448, 0.4519, 0.4269, 0.492, 0.4275, 0.4921, 0.4472, 0.4513, 0.4466, 0.492, 0.4275, 0.5321, 0.4268, 0.5329, 0.4465, 0.4921, 0.4472, 0.3746, 0.4038, 0.413, 0.406, 0.4119, 0.4252, 0.3732, 0.4223, 0.413, 0.406, 0.4524, 0.4075, 0.4519, 0.4269, 0.4119, 0.4252, 0.4524, 0.4075, 0.492, 0.408, 0.492, 0.4275, 0.4519, 0.4269, 0.492, 0.408, 0.5316, 0.4075, 0.5321, 0.4268, 0.492, 0.4275, 0.8589, 0.6365, 0.8201, 0.6337, 0.8212, 0.6141, 0.8614, 0.6174, 0.8201, 0.6337, 0.7799, 0.6324, 0.7803, 0.6126, 0.8212, 0.6141, 0.7799, 0.6324, 0.7397, 0.6321, 0.7395, 0.6124, 0.7803, 0.6126, 0.7397, 0.6321, 0.6995, 0.6331, 0.6986, 0.6134, 0.7395, 0.6124, 0.8576, 0.6551, 0.8191, 0.6531, 0.8201, 0.6337, 0.8589, 0.6365, 0.8191, 0.6531, 0.7796, 0.6518, 0.7799, 0.6324, 0.8201, 0.6337, 0.7796, 0.6518, 0.7398, 0.6517, 0.7397, 0.6321, 0.7799, 0.6324, 0.7398, 0.6517, 0.7003, 0.6524, 0.6995, 0.6331, 0.7397, 0.6321, 0.6592, 0.8826, 0.6979, 0.8853, 0.6968, 0.9048, 0.6567, 0.9016, 0.6979, 0.8853, 0.738, 0.8867, 0.7375, 0.9064, 0.6968, 0.9048, 0.738, 0.8867, 0.7782, 0.887, 0.7784, 0.9067, 0.7375, 0.9064, 0.7782, 0.887, 0.8183, 0.886, 0.8192, 0.9057, 0.7784, 0.9067, 0.6604, 0.864, 0.6989, 0.866, 0.6979, 0.8853, 0.6592, 0.8826, 0.6989, 0.866, 0.7384, 0.8672, 0.738, 0.8867, 0.6979, 0.8853, 0.7384, 0.8672, 0.7781, 0.8675, 0.7782, 0.887, 0.738, 0.8867, 0.7781, 0.8675, 0.8176, 0.8668, 0.8183, 0.886, 0.7782, 0.887, 0.3762, 0.175, 0.4153, 0.1734, 0.4158, 0.1926, 0.3772, 0.1936, 0.4153, 0.1734, 0.4553, 0.1727, 0.4553, 0.1921, 0.4158, 0.1926, 0.4553, 0.1727, 0.4955, 0.1732, 0.495, 0.1926, 0.4553, 0.1921, 0.4955, 0.1732, 0.5355, 0.1748, 0.5345, 0.1941, 0.495, 0.1926, 0.3741, 0.1561, 0.4145, 0.1537, 0.4153, 0.1734, 0.3762, 0.175, 0.4145, 0.1537, 0.4552, 0.153, 0.4553, 0.1727, 0.4153, 0.1734, 0.4552, 0.153, 0.496, 0.1534, 0.4955, 0.1732, 0.4553, 0.1727, 0.496, 0.1534, 0.5367, 0.1551, 0.5355, 0.1748, 0.4955, 0.1732, 0.492, 0.408, 0.4524, 0.4075, 0.4553, 0.1921, 0.495, 0.1926, 0.2304, 0.2584, 0.0612, 0.2584, 0.0612, 0.05147, 0.2304, 0.05147, 0.0612, 0.8013, 0.0612, 0.7636, 0.2304, 0.7636, 0.2304, 0.8013, 0.0612, 0.7453, 0.2304, 0.7453, 0.2304, 0.7636, 0.0612, 0.7636, 0.0612, 0.8389, 0.0612, 0.8013, 0.2304, 0.8013, 0.2304, 0.8389])
me_cube.materials.append(mat_hammer)
me_cube.use_mirror_vertex_groups = False
me_cube.update()
me_cube_001 = bpy.data.meshes.new('Cube.001')
me_cube_001.from_pydata([(3.488e-08, 0.08118, -0.8186), (3.568e-08, 0.1059, 0.1059), (0.05741, 0.05741, -0.8186), (0.07486, 0.07486, 0.1059), (0.08118, 0.0, -0.8186), (0.1059, 0.0, 0.1059), (0.05741, -0.05741, -0.8186), (0.07486, -0.07486, 0.1059), (3.488e-08, -0.08118, -0.8186), (3.568e-08, -0.1059, 0.1059), (-0.05741, -0.05741, -0.8186), (-0.07486, -0.07486, 0.1059), (-0.08118, 0.0, -0.8186), (-0.1059, 0.0, 0.1059), (-0.05741, 0.05741, -0.8186), (-0.07486, 0.07486, 0.1059), (3.568e-08, 0.1059, -0.6061), (3.568e-08, 0.1059, -0.08809), (0.07486, 0.07486, -0.08809), (0.07486, 0.07486, -0.6061), (0.1059, 0.0, -0.08809), (0.1059, 0.0, -0.6061), (0.07486, -0.07486, -0.08809), (0.07486, -0.07486, -0.6061), (3.568e-08, -0.1059, -0.08809), (3.568e-08, -0.1059, -0.6061), (-0.07486, -0.07486, -0.08809), (-0.07486, -0.07486, -0.6061), (-0.1059, 0.0, -0.08809), (-0.1059, 0.0, -0.6061), (-0.07486, 0.07486, -0.08809), (-0.07486, 0.07486, -0.6061), (3.399e-08, 0.06975, -0.5818), (3.399e-08, 0.06975, -0.1124), (0.04932, 0.04932, -0.1124), (0.04932, 0.04932, -0.5818), (0.06975, 0.0, -0.1124), (0.06975, 0.0, -0.5818), (0.04932, -0.04932, -0.1124), (0.04932, -0.04932, -0.5818), (3.399e-08, -0.06975, -0.1124), (3.399e-08, -0.06975, -0.5818), (-0.04932, -0.04932, -0.1124), (-0.04932, -0.04932, -0.5818), (-0.06975, 0.0, -0.1124), (-0.06975, 0.0, -0.5818), (-0.04932, 0.04932, -0.1124), (-0.04932, 0.04932, -0.5818), (3.568e-08, 0.1059, -0.8), (0.07486, 0.07486, -0.8), (0.1059, 0.0, -0.8), (0.07486, -0.07486, -0.8), (3.568e-08, -0.1059, -0.8), (-0.07486, -0.07486, -0.8), (-0.1059, 0.0, -0.8), (-0.07486, 0.07486, -0.8)], [], [(17, 1, 3, 18), (18, 3, 5, 20), (20, 5, 7, 22), (22, 7, 9, 24), (24, 9, 11, 26), (26, 11, 13, 28), (28, 13, 15, 30), (30, 15, 1, 17), (0, 2, 4, 6, 8, 10, 12, 14), (55, 31, 16, 48), (27, 25, 41, 43), (54, 29, 31, 55), (18, 20, 36, 34), (53, 27, 29, 54), (26, 28, 44, 42), (52, 25, 27, 53), (21, 19, 35, 37), (51, 23, 25, 52), (29, 27, 43, 45), (50, 21, 23, 51), (20, 22, 38, 36), (49, 19, 21, 50), (28, 30, 46, 44), (48, 16, 19, 49), (23, 21, 37, 39), (47, 46, 33, 32), (45, 44, 46, 47), (43, 42, 44, 45), (41, 40, 42, 43), (39, 38, 40, 41), (37, 36, 38, 39), (35, 34, 36, 37), (32, 33, 34, 35), (19, 16, 32, 35), (24, 26, 42, 40), (16, 31, 47, 32), (17, 18, 34, 33), (25, 23, 39, 41), (30, 17, 33, 46), (22, 24, 40, 38), (31, 29, 45, 47), (2, 0, 48, 49), (4, 2, 49, 50), (6, 4, 50, 51), (8, 6, 51, 52), (10, 8, 52, 53), (12, 10, 53, 54), (14, 12, 54, 55), (0, 14, 55, 48)])
_uv = me_cube_001.uv_layers.new(name='UVMap')
_uv.uv.foreach_set('vector', [0.8981, 0.1659, 0.9857, 0.1659, 0.9857, 0.2025, 0.8981, 0.2025, 0.8981, 0.2025, 0.9857, 0.2025, 0.9857, 0.2391, 0.8981, 0.2391, 0.8981, 0.2391, 0.9857, 0.2391, 0.9857, 0.2757, 0.8981, 0.2757, 0.8981, 0.2757, 0.9857, 0.2757, 0.9857, 0.3123, 0.8981, 0.3123, 0.8981, 0.01946, 0.9857, 0.01946, 0.9857, 0.05607, 0.8981, 0.05607, 0.8981, 0.05607, 0.9857, 0.05607, 0.9857, 0.09267, 0.8981, 0.09267, 0.8981, 0.09267, 0.9857, 0.09267, 0.9857, 0.1293, 0.8981, 0.1293, 0.8981, 0.1293, 0.9857, 0.1293, 0.9857, 0.1659, 0.8981, 0.1659, 0.9167, 0.3779, 0.8993, 0.3953, 0.8748, 0.3953, 0.8574, 0.3779, 0.8574, 0.3534, 0.8748, 0.336, 0.8993, 0.336, 0.9167, 0.3534, 0.8428, 0.2848, 0.7653, 0.2848, 0.7653, 0.2524, 0.8428, 0.2524, 0.7653, 0.3496, 0.7653, 0.3819, 0.7488, 0.3764, 0.7488, 0.3551, 0.8428, 0.3172, 0.7653, 0.3172, 0.7653, 0.2848, 0.8428, 0.2848, 0.8981, 0.2025, 0.8981, 0.2391, 0.8795, 0.2328, 0.8795, 0.2087, 0.8428, 0.3496, 0.7653, 0.3496, 0.7653, 0.3172, 0.8428, 0.3172, 0.8981, 0.05607, 0.8981, 0.09267, 0.8795, 0.08643, 0.8795, 0.06231, 0.8428, 0.3819, 0.7653, 0.3819, 0.7653, 0.3496, 0.8428, 0.3496, 0.7653, 0.1877, 0.7653, 0.22, 0.7488, 0.2145, 0.7488, 0.1932, 0.8428, 0.1553, 0.7653, 0.1553, 0.7653, 0.1229, 0.8428, 0.1229, 0.7653, 0.3172, 0.7653, 0.3496, 0.7488, 0.344, 0.7488, 0.3227, 0.8428, 0.1877, 0.7653, 0.1877, 0.7653, 0.1553, 0.8428, 0.1553, 0.8981, 0.2391, 0.8981, 0.2757, 0.8795, 0.2694, 0.8795, 0.2453, 0.8428, 0.22, 0.7653, 0.22, 0.7653, 0.1877, 0.8428, 0.1877, 0.8981, 0.09267, 0.8981, 0.1293, 0.8795, 0.123, 0.8795, 0.09891, 0.8428, 0.2524, 0.7653, 0.2524, 0.7653, 0.22, 0.8428, 0.22, 0.7653, 0.1553, 0.7653, 0.1877, 0.7488, 0.1821, 0.7488, 0.1608, 0.5256, 0.8695, 0.2474, 0.8695, 0.2474, 0.8379, 0.5256, 0.8379, 0.5256, 0.9012, 0.2474, 0.9012, 0.2474, 0.8695, 0.5256, 0.8695, 0.5256, 0.9328, 0.2474, 0.9328, 0.2474, 0.9012, 0.5256, 0.9012, 0.5256, 0.9645, 0.2474, 0.9645, 0.2474, 0.9328, 0.5256, 0.9328, 0.5256, 0.7429, 0.2474, 0.7429, 0.2474, 0.7113, 0.5256, 0.7113, 0.5256, 0.7746, 0.2474, 0.7746, 0.2474, 0.7429, 0.5256, 0.7429, 0.5256, 0.8062, 0.2474, 0.8062, 0.2474, 0.7746, 0.5256, 0.7746, 0.5256, 0.8379, 0.2474, 0.8379, 0.2474, 0.8062, 0.5256, 0.8062, 0.7653, 0.22, 0.7653, 0.2524, 0.7488, 0.2469, 0.7488, 0.2256, 0.8981, 0.01946, 0.8981, 0.05607, 0.8795, 0.04982, 0.8795, 0.02571, 0.7653, 0.2524, 0.7653, 0.2848, 0.7488, 0.2793, 0.7488, 0.2579, 0.8981, 0.1659, 0.8981, 0.2025, 0.8795, 0.1962, 0.8795, 0.1721, 0.7653, 0.1229, 0.7653, 0.1553, 0.7488, 0.1498, 0.7488, 0.1284, 0.8981, 0.1293, 0.8981, 0.1659, 0.8795, 0.1596, 0.8795, 0.1355, 0.8981, 0.2757, 0.8981, 0.3123, 0.8795, 0.306, 0.8795, 0.2819, 0.7653, 0.2848, 0.7653, 0.3172, 0.7488, 0.3117, 0.7488, 0.2903, 0.8545, 0.2238, 0.8545, 0.2486, 0.8428, 0.2524, 0.8428, 0.22, 0.8545, 0.1914, 0.8545, 0.2163, 0.8428, 0.22, 0.8428, 0.1877, 0.8545, 0.159, 0.8545, 0.1839, 0.8428, 0.1877, 0.8428, 0.1553, 0.8545, 0.1267, 0.8545, 0.1515, 0.8428, 0.1553, 0.8428, 0.1229, 0.8545, 0.3533, 0.8545, 0.3782, 0.8428, 0.3819, 0.8428, 0.3496, 0.8545, 0.321, 0.8545, 0.3458, 0.8428, 0.3496, 0.8428, 0.3172, 0.8545, 0.2886, 0.8545, 0.3134, 0.8428, 0.3172, 0.8428, 0.2848, 0.8545, 0.2562, 0.8545, 0.281, 0.8428, 0.2848, 0.8428, 0.2524])
me_cube_001.materials.append(mat_handle)
me_cube_001.use_mirror_vertex_groups = False
me_cube_001.update()
me_plane = bpy.data.meshes.new('Plane')
me_plane.from_pydata([(-1.0, -1.0, 0.0), (1.0, -1.0, 0.0), (-1.0, 1.0, 0.0), (1.0, 1.0, 0.0)], [], [(0, 1, 3, 2)])
_uv = me_plane.uv_layers.new(name='UVMap')
_uv.uv.foreach_set('vector', [0.0, 0.0, 1.0, 0.0, 1.0, 1.0, 0.0, 1.0])
me_plane.materials.append(mat_material)
me_plane.update()

# ---- objects
ob_cube = bpy.data.objects.new('Cube', me_cube)
ob_light = bpy.data.objects.new('Light', light_light)
ob_light_001 = bpy.data.objects.new('Light.001', light_light_001)
ob_light_002 = bpy.data.objects.new('Light.002', light_light_002)
ob_cube_001 = bpy.data.objects.new('Cube.001', me_cube_001)
ob_plane = bpy.data.objects.new('Plane', me_plane)

# ---- transforms, parenting, visibility, modifiers, constraints
ob_cube.location = (-0.05089, 0.0, 2.202)
ob_cube.rotation_euler = (0.0, -0.2643, 0.0)
ob_cube.lock_rotations_4d = False
ob_cube.empty_display_type = 'ARROWS'
ob_cube.lineart.crease_threshold = 0.0
ob_light.location = (2.505, 4.165, 4.197)
ob_light.rotation_euler = (0.6503, 0.05522, 1.866)
ob_light.lock_rotations_4d = False
ob_light.empty_display_type = 'ARROWS'
ob_light.color = (0.0, 0.0, 0.0, 0.0)
ob_light.lineart.crease_threshold = 0.0
ob_light_001.location = (2.615, -5.118, 6.109)
ob_light_001.rotation_euler = (0.6503, 0.05522, 1.866)
ob_light_001.lock_rotations_4d = False
ob_light_001.empty_display_type = 'ARROWS'
ob_light_001.color = (0.0, 0.0, 0.0, 0.0)
ob_light_001.lineart.crease_threshold = 0.0
ob_light_002.location = (-3.019, -0.2594, 4.757)
ob_light_002.rotation_euler = (0.6503, 0.05522, 1.866)
ob_light_002.lock_rotations_4d = False
ob_light_002.empty_display_type = 'ARROWS'
ob_light_002.color = (0.0, 0.0, 0.0, 0.0)
ob_light_002.lineart.crease_threshold = 0.0
ob_cube_001.location = (0.04978, 0.0, 1.825)
ob_cube_001.rotation_euler = (0.0, -0.2643, 0.0)
ob_cube_001.lock_rotations_4d = False
ob_cube_001.empty_display_type = 'ARROWS'
ob_cube_001.lineart.crease_threshold = 0.0
ob_plane.location = (0.0, 0.0, 1.0)
ob_plane.scale = (8.62, 7.9, 1.0)

# ---- collection membership
col_collection.objects.link(ob_cube)
col_collection.objects.link(ob_light)
col_collection.objects.link(ob_light_001)
col_collection.objects.link(ob_light_002)
col_collection.objects.link(ob_cube_001)
col_collection.objects.link(ob_plane)

# ---- scene / render settings (as saved in the file)
scene.frame_start = 1; scene.frame_end = 250; scene.frame_set(-4)
scene.render.engine = 'CYCLES'
bpy.context.view_layer.update()

# ---- added for rendering (the .blend has no active camera): camera
cam_auto = bpy.data.cameras.new('AutoCamera')
cam_auto.lens = 50.0
cam_auto.sensor_width = 36.0
cam_auto.clip_end = 1000.0
ob_auto_camera = bpy.data.objects.new('AutoCamera', cam_auto)
scene.collection.objects.link(ob_auto_camera)
ob_auto_camera.location = (21.6922, -26.0306, 19.1943)
ob_auto_camera.rotation_euler = (1.09748, -7.21219e-08, 0.694738)
scene.camera = ob_auto_camera
bpy.context.view_layer.update()
